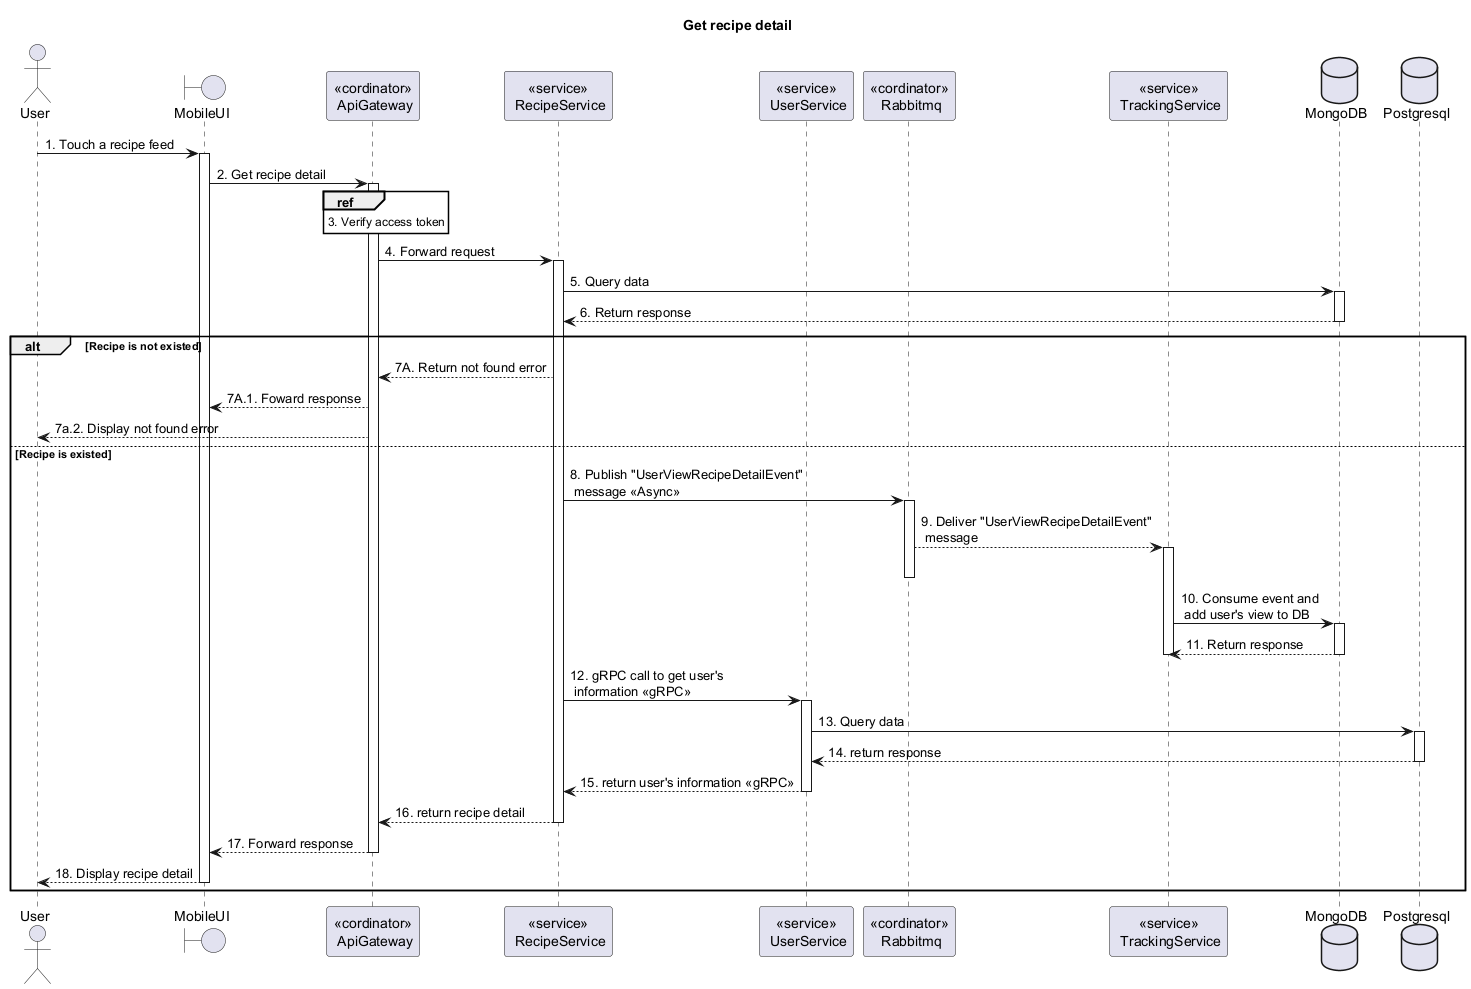

The diagram above was rendered by PlantUML. Its source (embedded in the PNG):
@startuml Sequence
title "Get recipe detail"
' Style section
<style>
  sequenceDiagram {
    reference {
      BackGroundColor white
    }
}
</style>

actor User
boundary MobileUI
participant "<<cordinator>>\n ApiGateway" as ApiGateway
participant "<<service>>\n RecipeService" as RecipeService
participant "<<service>>\n UserService" as UserService
participant "<<cordinator>>\n Rabbitmq" as Rabbitmq
participant "<<service>>\n TrackingService" as TrackingService
database MongoDB
database Postgresql


User -> MobileUI++: 1. Touch a recipe feed

MobileUI -> ApiGateway++: 2. Get recipe detail

ref over ApiGateway: 3. Verify access token

ApiGateway -> RecipeService++: 4. Forward request

RecipeService -> MongoDB++: 5. Query data
RecipeService <-- MongoDB--: 6. Return response

alt Recipe is not existed
    ApiGateway <-- RecipeService: 7A. Return not found error
    MobileUI <-- ApiGateway: 7A.1. Foward response
    User <-- ApiGateway: 7a.2. Display not found error
else Recipe is existed
    RecipeService -> Rabbitmq++: 8. Publish "UserViewRecipeDetailEvent" \n message <<Async>>
    Rabbitmq --> TrackingService++: 9. Deliver "UserViewRecipeDetailEvent"\n message
    deactivate Rabbitmq
    TrackingService -> MongoDB++: 10. Consume event and \n add user's view to DB
    TrackingService <-- MongoDB--: 11. Return response
    deactivate TrackingService

    RecipeService -> UserService++: 12. gRPC call to get user's \n information <<gRPC>>
    UserService -> Postgresql++: 13. Query data
    UserService <-- Postgresql--: 14. return response
    RecipeService <-- UserService--: 15. return user's information <<gRPC>>

    ApiGateway <-- RecipeService--: 16. return recipe detail
    MobileUI <-- ApiGateway--: 17. Forward response
    User <-- MobileUI--: 18. Display recipe detail
end alt


@enduml